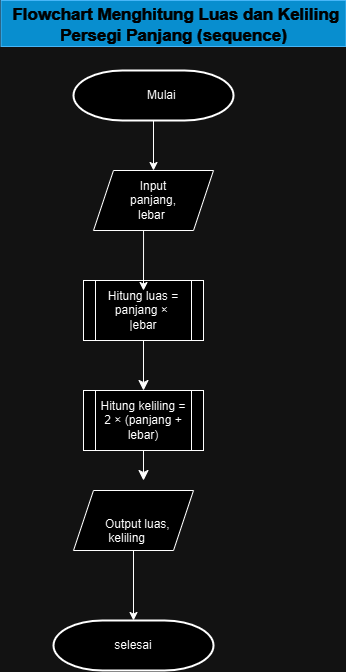

The diagram above was exported from draw.io. Its source (the exported page's mxGraphModel, read from the mxfile embedded in the PNG):
<mxGraphModel dx="1335" dy="686" grid="1" gridSize="10" guides="1" tooltips="1" connect="1" arrows="1" fold="1" page="1" pageScale="1" pageWidth="827" pageHeight="1169" math="0" shadow="0">
  <root>
    <mxCell id="0" />
    <mxCell id="1" parent="0" />
    <mxCell id="OKx-EQB38z_Kik_lbw9B-4" style="edgeStyle=orthogonalEdgeStyle;rounded=0;orthogonalLoop=1;jettySize=auto;html=1;" parent="1" source="OKx-EQB38z_Kik_lbw9B-1" target="OKx-EQB38z_Kik_lbw9B-2" edge="1">
      <mxGeometry relative="1" as="geometry" />
    </mxCell>
    <mxCell id="OKx-EQB38z_Kik_lbw9B-1" value="" style="strokeWidth=2;html=1;shape=mxgraph.flowchart.terminator;whiteSpace=wrap;" parent="1" vertex="1">
      <mxGeometry x="210" y="90" width="160" height="50" as="geometry" />
    </mxCell>
    <mxCell id="OKx-EQB38z_Kik_lbw9B-2" value="" style="shape=parallelogram;perimeter=parallelogramPerimeter;whiteSpace=wrap;html=1;fixedSize=1;" parent="1" vertex="1">
      <mxGeometry x="230" y="190" width="120" height="60" as="geometry" />
    </mxCell>
    <mxCell id="ZRaOGB5hBwO2QjIIeleo-6" style="edgeStyle=none;curved=1;rounded=0;orthogonalLoop=1;jettySize=auto;html=1;exitX=0.5;exitY=1;exitDx=0;exitDy=0;fontSize=12;startSize=8;endSize=8;" edge="1" parent="1" source="OKx-EQB38z_Kik_lbw9B-5" target="ZRaOGB5hBwO2QjIIeleo-1">
      <mxGeometry relative="1" as="geometry" />
    </mxCell>
    <mxCell id="OKx-EQB38z_Kik_lbw9B-5" value="&lt;br&gt;Hitung luas = panjang ×&amp;nbsp;&lt;br&gt;|ebar &lt;div&gt;&lt;br/&gt;&lt;/div&gt;" style="shape=process;whiteSpace=wrap;html=1;backgroundOutline=1;" parent="1" vertex="1">
      <mxGeometry x="220" y="300" width="120" height="60" as="geometry" />
    </mxCell>
    <mxCell id="OKx-EQB38z_Kik_lbw9B-6" style="edgeStyle=orthogonalEdgeStyle;rounded=0;orthogonalLoop=1;jettySize=auto;html=1;entryX=0.5;entryY=0.167;entryDx=0;entryDy=0;entryPerimeter=0;exitX=0.417;exitY=1;exitDx=0;exitDy=0;exitPerimeter=0;" parent="1" source="OKx-EQB38z_Kik_lbw9B-2" target="OKx-EQB38z_Kik_lbw9B-5" edge="1">
      <mxGeometry relative="1" as="geometry" />
    </mxCell>
    <mxCell id="OKx-EQB38z_Kik_lbw9B-10" style="edgeStyle=orthogonalEdgeStyle;rounded=0;orthogonalLoop=1;jettySize=auto;html=1;" parent="1" source="OKx-EQB38z_Kik_lbw9B-7" target="OKx-EQB38z_Kik_lbw9B-9" edge="1">
      <mxGeometry relative="1" as="geometry" />
    </mxCell>
    <mxCell id="ZRaOGB5hBwO2QjIIeleo-5" style="edgeStyle=none;curved=1;rounded=0;orthogonalLoop=1;jettySize=auto;html=1;exitX=0.25;exitY=1;exitDx=0;exitDy=0;fontSize=12;startSize=8;endSize=8;" edge="1" parent="1" source="OKx-EQB38z_Kik_lbw9B-7">
      <mxGeometry relative="1" as="geometry">
        <mxPoint x="250" y="550" as="targetPoint" />
      </mxGeometry>
    </mxCell>
    <mxCell id="OKx-EQB38z_Kik_lbw9B-7" value="" style="shape=parallelogram;perimeter=parallelogramPerimeter;whiteSpace=wrap;html=1;fixedSize=1;" parent="1" vertex="1">
      <mxGeometry x="210" y="510" width="120" height="60" as="geometry" />
    </mxCell>
    <mxCell id="OKx-EQB38z_Kik_lbw9B-9" value="" style="strokeWidth=2;html=1;shape=mxgraph.flowchart.terminator;whiteSpace=wrap;" parent="1" vertex="1">
      <mxGeometry x="190" y="640" width="160" height="50" as="geometry" />
    </mxCell>
    <mxCell id="OKx-EQB38z_Kik_lbw9B-11" value="Mulai&amp;nbsp;" style="text;html=1;align=center;verticalAlign=middle;whiteSpace=wrap;rounded=0;" parent="1" vertex="1">
      <mxGeometry x="270" y="100" width="60" height="30" as="geometry" />
    </mxCell>
    <mxCell id="OKx-EQB38z_Kik_lbw9B-12" value="&amp;nbsp;Flowchart Menghitung Luas dan Keliling Persegi Panjang (sequence)" style="text;html=1;align=center;verticalAlign=middle;whiteSpace=wrap;rounded=0;labelBackgroundColor=none;labelBorderColor=none;fontStyle=1;spacingTop=4;fontSize=17;fillColor=#1ba1e2;strokeColor=#006EAF;fontColor=#ffffff;" parent="1" vertex="1">
      <mxGeometry x="137.5" y="20" width="345" height="46" as="geometry" />
    </mxCell>
    <mxCell id="OKx-EQB38z_Kik_lbw9B-14" value="Input panjang, lebar&amp;nbsp;" style="text;html=1;align=center;verticalAlign=middle;whiteSpace=wrap;rounded=0;" parent="1" vertex="1">
      <mxGeometry x="260" y="205" width="60" height="30" as="geometry" />
    </mxCell>
    <mxCell id="OKx-EQB38z_Kik_lbw9B-17" value="selesai" style="text;html=1;align=center;verticalAlign=middle;whiteSpace=wrap;rounded=0;" parent="1" vertex="1">
      <mxGeometry x="240" y="650" width="60" height="30" as="geometry" />
    </mxCell>
    <mxCell id="ZRaOGB5hBwO2QjIIeleo-3" style="edgeStyle=none;curved=1;rounded=0;orthogonalLoop=1;jettySize=auto;html=1;exitX=0;exitY=0.75;exitDx=0;exitDy=0;fontSize=12;startSize=8;endSize=8;" edge="1" parent="1" source="ZRaOGB5hBwO2QjIIeleo-1">
      <mxGeometry relative="1" as="geometry">
        <mxPoint x="240" y="420" as="targetPoint" />
      </mxGeometry>
    </mxCell>
    <mxCell id="ZRaOGB5hBwO2QjIIeleo-4" style="edgeStyle=none;curved=1;rounded=0;orthogonalLoop=1;jettySize=auto;html=1;exitX=0;exitY=0.5;exitDx=0;exitDy=0;fontSize=12;startSize=8;endSize=8;" edge="1" parent="1" source="ZRaOGB5hBwO2QjIIeleo-1">
      <mxGeometry relative="1" as="geometry">
        <mxPoint x="250" y="410" as="targetPoint" />
      </mxGeometry>
    </mxCell>
    <mxCell id="ZRaOGB5hBwO2QjIIeleo-1" value="&lt;div&gt;&lt;p data-pm-slice=&quot;0 0 []&quot;&gt;Hitung keliling = 2 ×  (panjang + lebar)&lt;/p&gt;&lt;/div&gt;" style="shape=process;whiteSpace=wrap;html=1;backgroundOutline=1;" vertex="1" parent="1">
      <mxGeometry x="220" y="410" width="120" height="60" as="geometry" />
    </mxCell>
    <mxCell id="ZRaOGB5hBwO2QjIIeleo-2" style="edgeStyle=none;curved=1;rounded=0;orthogonalLoop=1;jettySize=auto;html=1;exitX=0;exitY=0.25;exitDx=0;exitDy=0;fontSize=12;startSize=8;endSize=8;" edge="1" parent="1" source="OKx-EQB38z_Kik_lbw9B-7" target="OKx-EQB38z_Kik_lbw9B-7">
      <mxGeometry relative="1" as="geometry" />
    </mxCell>
    <mxCell id="ZRaOGB5hBwO2QjIIeleo-7" style="edgeStyle=none;curved=1;rounded=0;orthogonalLoop=1;jettySize=auto;html=1;exitX=0.5;exitY=1;exitDx=0;exitDy=0;fontSize=12;startSize=8;endSize=8;" edge="1" parent="1" source="ZRaOGB5hBwO2QjIIeleo-1">
      <mxGeometry relative="1" as="geometry">
        <mxPoint x="280" y="500" as="targetPoint" />
        <Array as="points" />
      </mxGeometry>
    </mxCell>
    <mxCell id="ZRaOGB5hBwO2QjIIeleo-8" value="Output luas,&lt;div&gt;&amp;nbsp;keliling&lt;/div&gt;" style="text;whiteSpace=wrap;html=1;" vertex="1" parent="1">
      <mxGeometry x="240" y="530" width="140" height="40" as="geometry" />
    </mxCell>
  </root>
</mxGraphModel>